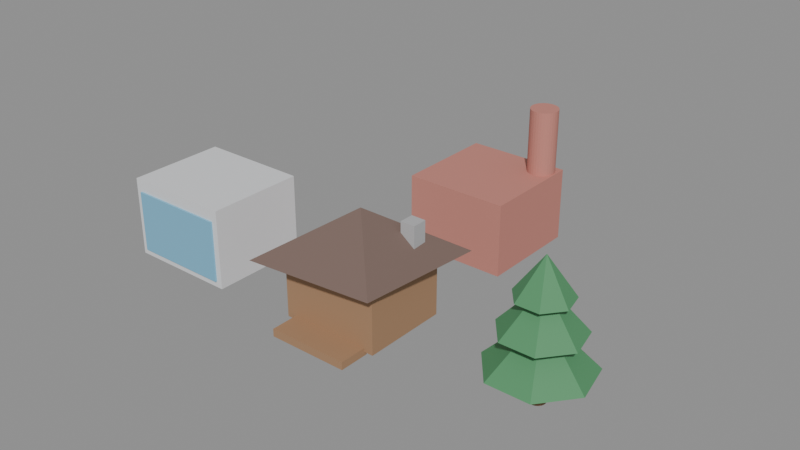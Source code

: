 # Source: agents_hangout_master.blend  (saved by Blender 5.2.45; exported with 4.5.12 LTS)
import bpy
from mathutils import Matrix  # noqa: F401  (used for matrix-valued properties, if any)

bpy.ops.wm.read_factory_settings(use_empty=True)
scene = bpy.context.scene
scene.name = 'Scene'

# ---- collections
col_cabin_collection = bpy.data.collections.new('Cabin_Collection'); scene.collection.children.link(col_cabin_collection)
col_pinetree_collection = bpy.data.collections.new('PineTree_Collection'); scene.collection.children.link(col_pinetree_collection)
col_studio_collection = bpy.data.collections.new('Studio_Collection'); scene.collection.children.link(col_studio_collection)
col_workshop_collection = bpy.data.collections.new('Workshop_Collection'); scene.collection.children.link(col_workshop_collection)

# ---- materials (node trees are filled in below, after node groups)
mat_wood_timber = bpy.data.materials.new('Wood_Timber')
mat_roof_shingle = bpy.data.materials.new('Roof_Shingle')
mat_stone_masonry = bpy.data.materials.new('Stone_Masonry')
mat_tree_bark = bpy.data.materials.new('Tree_Bark')
mat_pine_needles = bpy.data.materials.new('Pine_Needles')
mat_modern_concrete = bpy.data.materials.new('Modern_Concrete')
mat_studio_glass = bpy.data.materials.new('Studio_Glass')
mat_industrial_brick = bpy.data.materials.new('Industrial_Brick')

# ---- material node trees
mat_wood_timber.use_nodes = True; mat_wood_timber.node_tree.nodes.clear()
_N = mat_wood_timber.node_tree.nodes; _L = mat_wood_timber.node_tree.links
n0 = _N.new('ShaderNodeBsdfPrincipled'); n0.name = 'Principled BSDF'; n0.location = (-200, 100)
n0.inputs[0].default_value = (0.38, 0.22, 0.12, 1.0)
n0.inputs[2].default_value = 0.8
n0.inputs[10].default_value = 0.005
n1 = _N.new('ShaderNodeOutputMaterial'); n1.name = 'Material Output'; n1.location = (200, 100)
_L.new(n0.outputs[0], n1.inputs[0])
n1.is_active_output = True
mat_roof_shingle.use_nodes = True; mat_roof_shingle.node_tree.nodes.clear()
_N = mat_roof_shingle.node_tree.nodes; _L = mat_roof_shingle.node_tree.links
n0 = _N.new('ShaderNodeBsdfPrincipled'); n0.name = 'Principled BSDF'; n0.location = (-200, 100)
n0.inputs[0].default_value = (0.18, 0.12, 0.1, 1.0)
n0.inputs[2].default_value = 0.6
n0.inputs[10].default_value = 0.005
n1 = _N.new('ShaderNodeOutputMaterial'); n1.name = 'Material Output'; n1.location = (200, 100)
_L.new(n0.outputs[0], n1.inputs[0])
n1.is_active_output = True
mat_stone_masonry.use_nodes = True; mat_stone_masonry.node_tree.nodes.clear()
_N = mat_stone_masonry.node_tree.nodes; _L = mat_stone_masonry.node_tree.links
n0 = _N.new('ShaderNodeBsdfPrincipled'); n0.name = 'Principled BSDF'; n0.location = (-200, 100)
n0.inputs[0].default_value = (0.45, 0.45, 0.46, 1.0)
n0.inputs[2].default_value = 0.9
n0.inputs[10].default_value = 0.005
n1 = _N.new('ShaderNodeOutputMaterial'); n1.name = 'Material Output'; n1.location = (200, 100)
_L.new(n0.outputs[0], n1.inputs[0])
n1.is_active_output = True
mat_tree_bark.use_nodes = True; mat_tree_bark.node_tree.nodes.clear()
_N = mat_tree_bark.node_tree.nodes; _L = mat_tree_bark.node_tree.links
n0 = _N.new('ShaderNodeBsdfPrincipled'); n0.name = 'Principled BSDF'; n0.location = (-200, 100)
n0.inputs[0].default_value = (0.25, 0.15, 0.08, 1.0)
n0.inputs[2].default_value = 0.9
n0.inputs[10].default_value = 0.005
n1 = _N.new('ShaderNodeOutputMaterial'); n1.name = 'Material Output'; n1.location = (200, 100)
_L.new(n0.outputs[0], n1.inputs[0])
n1.is_active_output = True
mat_pine_needles.use_nodes = True; mat_pine_needles.node_tree.nodes.clear()
_N = mat_pine_needles.node_tree.nodes; _L = mat_pine_needles.node_tree.links
n0 = _N.new('ShaderNodeBsdfPrincipled'); n0.name = 'Principled BSDF'; n0.location = (-200, 100)
n0.inputs[0].default_value = (0.08, 0.28, 0.12, 1.0)
n0.inputs[2].default_value = 0.7
n0.inputs[10].default_value = 0.005
n1 = _N.new('ShaderNodeOutputMaterial'); n1.name = 'Material Output'; n1.location = (200, 100)
_L.new(n0.outputs[0], n1.inputs[0])
n1.is_active_output = True
mat_modern_concrete.use_nodes = True; mat_modern_concrete.node_tree.nodes.clear()
_N = mat_modern_concrete.node_tree.nodes; _L = mat_modern_concrete.node_tree.links
n0 = _N.new('ShaderNodeBsdfPrincipled'); n0.name = 'Principled BSDF'; n0.location = (-200, 100)
n0.inputs[0].default_value = (0.75, 0.76, 0.78, 1.0)
n0.inputs[10].default_value = 0.005
n1 = _N.new('ShaderNodeOutputMaterial'); n1.name = 'Material Output'; n1.location = (200, 100)
_L.new(n0.outputs[0], n1.inputs[0])
n1.is_active_output = True
mat_studio_glass.use_nodes = True; mat_studio_glass.node_tree.nodes.clear()
_N = mat_studio_glass.node_tree.nodes; _L = mat_studio_glass.node_tree.links
n0 = _N.new('ShaderNodeBsdfPrincipled'); n0.name = 'Principled BSDF'; n0.location = (-200, 100)
n0.inputs[0].default_value = (0.2, 0.5, 0.7, 0.4)
n0.inputs[2].default_value = 0.1
n0.inputs[10].default_value = 0.005
n1 = _N.new('ShaderNodeOutputMaterial'); n1.name = 'Material Output'; n1.location = (200, 100)
_L.new(n0.outputs[0], n1.inputs[0])
n1.is_active_output = True
mat_industrial_brick.use_nodes = True; mat_industrial_brick.node_tree.nodes.clear()
_N = mat_industrial_brick.node_tree.nodes; _L = mat_industrial_brick.node_tree.links
n0 = _N.new('ShaderNodeBsdfPrincipled'); n0.name = 'Principled BSDF'; n0.location = (-200, 100)
n0.inputs[0].default_value = (0.55, 0.22, 0.18, 1.0)
n0.inputs[2].default_value = 0.85
n0.inputs[10].default_value = 0.005
n1 = _N.new('ShaderNodeOutputMaterial'); n1.name = 'Material Output'; n1.location = (200, 100)
_L.new(n0.outputs[0], n1.inputs[0])
n1.is_active_output = True

# ---- meshes
me_cube = bpy.data.meshes.new('Cube')
me_cube.from_pydata([(-0.5, -0.5, -0.5), (-0.5, -0.5, 0.5), (-0.5, 0.5, -0.5), (-0.5, 0.5, 0.5), (0.5, -0.5, -0.5), (0.5, -0.5, 0.5), (0.5, 0.5, -0.5), (0.5, 0.5, 0.5)], [], [(0, 1, 3, 2), (2, 3, 7, 6), (6, 7, 5, 4), (4, 5, 1, 0), (2, 6, 4, 0), (7, 3, 1, 5)])
_uv = me_cube.uv_layers.new(name='UVMap')
_uv.uv.foreach_set('vector', [0.375, 0.0, 0.625, 0.0, 0.625, 0.25, 0.375, 0.25, 0.375, 0.25, 0.625, 0.25, 0.625, 0.5, 0.375, 0.5, 0.375, 0.5, 0.625, 0.5, 0.625, 0.75, 0.375, 0.75, 0.375, 0.75, 0.625, 0.75, 0.625, 1.0, 0.375, 1.0, 0.125, 0.5, 0.375, 0.5, 0.375, 0.75, 0.125, 0.75, 0.625, 0.5, 0.875, 0.5, 0.875, 0.75, 0.625, 0.75])
me_cube.materials.append(mat_wood_timber)
me_cube.update()
me_cone = bpy.data.meshes.new('Cone')
me_cone.from_pydata([(0.0, 2.6, -0.75), (2.6, 0.0, -0.75), (0.0, -2.6, -0.75), (-2.6, 0.0, -0.75), (0.0, 0.0, 0.75)], [], [(0, 4, 1), (1, 4, 2), (0, 1, 2, 3), (2, 4, 3), (3, 4, 0)])
_uv = me_cone.uv_layers.new(name='UVMap')
_uv.uv.foreach_set('vector', [0.25, 0.49, 0.25, 0.25, 0.49, 0.25, 0.49, 0.25, 0.25, 0.25, 0.25, 0.01, 0.75, 0.49, 0.99, 0.25, 0.75, 0.01, 0.51, 0.25, 0.25, 0.01, 0.25, 0.25, 0.01, 0.25, 0.01, 0.25, 0.25, 0.25, 0.25, 0.49])
me_cone.materials.append(mat_roof_shingle)
me_cone.update()
me_cube_001 = bpy.data.meshes.new('Cube.001')
me_cube_001.from_pydata([(-0.3, -0.3, -0.3), (-0.3, -0.3, 0.3), (-0.3, 0.3, -0.3), (-0.3, 0.3, 0.3), (0.3, -0.3, -0.3), (0.3, -0.3, 0.3), (0.3, 0.3, -0.3), (0.3, 0.3, 0.3)], [], [(0, 1, 3, 2), (2, 3, 7, 6), (6, 7, 5, 4), (4, 5, 1, 0), (2, 6, 4, 0), (7, 3, 1, 5)])
_uv = me_cube_001.uv_layers.new(name='UVMap')
_uv.uv.foreach_set('vector', [0.375, 0.0, 0.625, 0.0, 0.625, 0.25, 0.375, 0.25, 0.375, 0.25, 0.625, 0.25, 0.625, 0.5, 0.375, 0.5, 0.375, 0.5, 0.625, 0.5, 0.625, 0.75, 0.375, 0.75, 0.375, 0.75, 0.625, 0.75, 0.625, 1.0, 0.375, 1.0, 0.125, 0.5, 0.375, 0.5, 0.375, 0.75, 0.125, 0.75, 0.625, 0.5, 0.875, 0.5, 0.875, 0.75, 0.625, 0.75])
me_cube_001.materials.append(mat_stone_masonry)
me_cube_001.update()
me_cube_002 = bpy.data.meshes.new('Cube.002')
me_cube_002.from_pydata([(-0.5, -0.5, -0.5), (-0.5, -0.5, 0.5), (-0.5, 0.5, -0.5), (-0.5, 0.5, 0.5), (0.5, -0.5, -0.5), (0.5, -0.5, 0.5), (0.5, 0.5, -0.5), (0.5, 0.5, 0.5)], [], [(0, 1, 3, 2), (2, 3, 7, 6), (6, 7, 5, 4), (4, 5, 1, 0), (2, 6, 4, 0), (7, 3, 1, 5)])
_uv = me_cube_002.uv_layers.new(name='UVMap')
_uv.uv.foreach_set('vector', [0.375, 0.0, 0.625, 0.0, 0.625, 0.25, 0.375, 0.25, 0.375, 0.25, 0.625, 0.25, 0.625, 0.5, 0.375, 0.5, 0.375, 0.5, 0.625, 0.5, 0.625, 0.75, 0.375, 0.75, 0.375, 0.75, 0.625, 0.75, 0.625, 1.0, 0.375, 1.0, 0.125, 0.5, 0.375, 0.5, 0.375, 0.75, 0.125, 0.75, 0.625, 0.5, 0.875, 0.5, 0.875, 0.75, 0.625, 0.75])
me_cube_002.materials.append(mat_wood_timber)
me_cube_002.update()
me_cylinder = bpy.data.meshes.new('Cylinder')
me_cylinder.from_pydata([(0.0, 0.25, -0.9), (0.0, 0.25, 0.9), (0.04877, 0.2452, -0.9), (0.04877, 0.2452, 0.9), (0.09567, 0.231, -0.9), (0.09567, 0.231, 0.9), (0.1389, 0.2079, -0.9), (0.1389, 0.2079, 0.9), (0.1768, 0.1768, -0.9), (0.1768, 0.1768, 0.9), (0.2079, 0.1389, -0.9), (0.2079, 0.1389, 0.9), (0.231, 0.09567, -0.9), (0.231, 0.09567, 0.9), (0.2452, 0.04877, -0.9), (0.2452, 0.04877, 0.9), (0.25, 0.0, -0.9), (0.25, 0.0, 0.9), (0.2452, -0.04877, -0.9), (0.2452, -0.04877, 0.9), (0.231, -0.09567, -0.9), (0.231, -0.09567, 0.9), (0.2079, -0.1389, -0.9), (0.2079, -0.1389, 0.9), (0.1768, -0.1768, -0.9), (0.1768, -0.1768, 0.9), (0.1389, -0.2079, -0.9), (0.1389, -0.2079, 0.9), (0.09567, -0.231, -0.9), (0.09567, -0.231, 0.9), (0.04877, -0.2452, -0.9), (0.04877, -0.2452, 0.9), (0.0, -0.25, -0.9), (0.0, -0.25, 0.9), (-0.04877, -0.2452, -0.9), (-0.04877, -0.2452, 0.9), (-0.09567, -0.231, -0.9), (-0.09567, -0.231, 0.9), (-0.1389, -0.2079, -0.9), (-0.1389, -0.2079, 0.9), (-0.1768, -0.1768, -0.9), (-0.1768, -0.1768, 0.9), (-0.2079, -0.1389, -0.9), (-0.2079, -0.1389, 0.9), (-0.231, -0.09567, -0.9), (-0.231, -0.09567, 0.9), (-0.2452, -0.04877, -0.9), (-0.2452, -0.04877, 0.9), (-0.25, 0.0, -0.9), (-0.25, 0.0, 0.9), (-0.2452, 0.04877, -0.9), (-0.2452, 0.04877, 0.9), (-0.231, 0.09567, -0.9), (-0.231, 0.09567, 0.9), (-0.2079, 0.1389, -0.9), (-0.2079, 0.1389, 0.9), (-0.1768, 0.1768, -0.9), (-0.1768, 0.1768, 0.9), (-0.1389, 0.2079, -0.9), (-0.1389, 0.2079, 0.9), (-0.09567, 0.231, -0.9), (-0.09567, 0.231, 0.9), (-0.04877, 0.2452, -0.9), (-0.04877, 0.2452, 0.9)], [], [(0, 1, 3, 2), (2, 3, 5, 4), (4, 5, 7, 6), (6, 7, 9, 8), (8, 9, 11, 10), (10, 11, 13, 12), (12, 13, 15, 14), (14, 15, 17, 16), (16, 17, 19, 18), (18, 19, 21, 20), (20, 21, 23, 22), (22, 23, 25, 24), (24, 25, 27, 26), (26, 27, 29, 28), (28, 29, 31, 30), (30, 31, 33, 32), (32, 33, 35, 34), (34, 35, 37, 36), (36, 37, 39, 38), (38, 39, 41, 40), (40, 41, 43, 42), (42, 43, 45, 44), (44, 45, 47, 46), (46, 47, 49, 48), (48, 49, 51, 50), (50, 51, 53, 52), (52, 53, 55, 54), (54, 55, 57, 56), (56, 57, 59, 58), (58, 59, 61, 60), (3, 1, 63, 61, 59, 57, 55, 53, 51, 49, 47, 45, 43, 41, 39, 37, 35, 33, 31, 29, 27, 25, 23, 21, 19, 17, 15, 13, 11, 9, 7, 5), (60, 61, 63, 62), (62, 63, 1, 0), (0, 2, 4, 6, 8, 10, 12, 14, 16, 18, 20, 22, 24, 26, 28, 30, 32, 34, 36, 38, 40, 42, 44, 46, 48, 50, 52, 54, 56, 58, 60, 62)])
_uv = me_cylinder.uv_layers.new(name='UVMap')
_uv.uv.foreach_set('vector', [1.0, 0.5, 1.0, 1.0, 0.9688, 1.0, 0.9688, 0.5, 0.9688, 0.5, 0.9688, 1.0, 0.9375, 1.0, 0.9375, 0.5, 0.9375, 0.5, 0.9375, 1.0, 0.9062, 1.0, 0.9062, 0.5, 0.9062, 0.5, 0.9062, 1.0, 0.875, 1.0, 0.875, 0.5, 0.875, 0.5, 0.875, 1.0, 0.8438, 1.0, 0.8438, 0.5, 0.8438, 0.5, 0.8438, 1.0, 0.8125, 1.0, 0.8125, 0.5, 0.8125, 0.5, 0.8125, 1.0, 0.7812, 1.0, 0.7812, 0.5, 0.7812, 0.5, 0.7812, 1.0, 0.75, 1.0, 0.75, 0.5, 0.75, 0.5, 0.75, 1.0, 0.7188, 1.0, 0.7188, 0.5, 0.7188, 0.5, 0.7188, 1.0, 0.6875, 1.0, 0.6875, 0.5, 0.6875, 0.5, 0.6875, 1.0, 0.6562, 1.0, 0.6562, 0.5, 0.6562, 0.5, 0.6562, 1.0, 0.625, 1.0, 0.625, 0.5, 0.625, 0.5, 0.625, 1.0, 0.5938, 1.0, 0.5938, 0.5, 0.5938, 0.5, 0.5938, 1.0, 0.5625, 1.0, 0.5625, 0.5, 0.5625, 0.5, 0.5625, 1.0, 0.5312, 1.0, 0.5312, 0.5, 0.5312, 0.5, 0.5312, 1.0, 0.5, 1.0, 0.5, 0.5, 0.5, 0.5, 0.5, 1.0, 0.4688, 1.0, 0.4688, 0.5, 0.4688, 0.5, 0.4688, 1.0, 0.4375, 1.0, 0.4375, 0.5, 0.4375, 0.5, 0.4375, 1.0, 0.4062, 1.0, 0.4062, 0.5, 0.4062, 0.5, 0.4062, 1.0, 0.375, 1.0, 0.375, 0.5, 0.375, 0.5, 0.375, 1.0, 0.3438, 1.0, 0.3438, 0.5, 0.3438, 0.5, 0.3438, 1.0, 0.3125, 1.0, 0.3125, 0.5, 0.3125, 0.5, 0.3125, 1.0, 0.2812, 1.0, 0.2812, 0.5, 0.2812, 0.5, 0.2812, 1.0, 0.25, 1.0, 0.25, 0.5, 0.25, 0.5, 0.25, 1.0, 0.2188, 1.0, 0.2188, 0.5, 0.2188, 0.5, 0.2188, 1.0, 0.1875, 1.0, 0.1875, 0.5, 0.1875, 0.5, 0.1875, 1.0, 0.1562, 1.0, 0.1562, 0.5, 0.1562, 0.5, 0.1562, 1.0, 0.125, 1.0, 0.125, 0.5, 0.125, 0.5, 0.125, 1.0, 0.09375, 1.0, 0.09375, 0.5, 0.09375, 0.5, 0.09375, 1.0, 0.0625, 1.0, 0.0625, 0.5, 0.2968, 0.4854, 0.25, 0.49, 0.2032, 0.4854, 0.1582, 0.4717, 0.1167, 0.4496, 0.08029, 0.4197, 0.05045, 0.3833, 0.02827, 0.3418, 0.01461, 0.2968, 0.01, 0.25, 0.01461, 0.2032, 0.02827, 0.1582, 0.05045, 0.1167, 0.08029, 0.08029, 0.1167, 0.05045, 0.1582, 0.02827, 0.2032, 0.01461, 0.25, 0.01, 0.2968, 0.01461, 0.3418, 0.02827, 0.3833, 0.05045, 0.4197, 0.08029, 0.4496, 0.1167, 0.4717, 0.1582, 0.4854, 0.2032, 0.49, 0.25, 0.4854, 0.2968, 0.4717, 0.3418, 0.4496, 0.3833, 0.4197, 0.4197, 0.3833, 0.4496, 0.3418, 0.4717, 0.0625, 0.5, 0.0625, 1.0, 0.03125, 1.0, 0.03125, 0.5, 0.03125, 0.5, 0.03125, 1.0, 0.0, 1.0, 0.0, 0.5, 0.75, 0.49, 0.7968, 0.4854, 0.8418, 0.4717, 0.8833, 0.4496, 0.9197, 0.4197, 0.9496, 0.3833, 0.9717, 0.3418, 0.9854, 0.2968, 0.99, 0.25, 0.9854, 0.2032, 0.9717, 0.1582, 0.9496, 0.1167, 0.9197, 0.08029, 0.8833, 0.05045, 0.8418, 0.02827, 0.7968, 0.01461, 0.75, 0.01, 0.7032, 0.01461, 0.6582, 0.02827, 0.6167, 0.05045, 0.5803, 0.08029, 0.5504, 0.1167, 0.5283, 0.1582, 0.5146, 0.2032, 0.51, 0.25, 0.5146, 0.2968, 0.5283, 0.3418, 0.5504, 0.3833, 0.5803, 0.4197, 0.6167, 0.4496, 0.6582, 0.4717, 0.7032, 0.4854])
me_cylinder.materials.append(mat_tree_bark)
me_cylinder.update()
me_cone_001 = bpy.data.meshes.new('Cone.001')
me_cone_001.from_pydata([(0.0, 1.6, -0.8), (1.251, 0.9976, -0.8), (1.56, -0.356, -0.8), (0.6942, -1.442, -0.8), (-0.6942, -1.442, -0.8), (-1.56, -0.356, -0.8), (-1.251, 0.9976, -0.8), (0.0, 0.0, 0.8)], [], [(0, 7, 1), (1, 7, 2), (2, 7, 3), (3, 7, 4), (4, 7, 5), (0, 1, 2, 3, 4, 5, 6), (5, 7, 6), (6, 7, 0)])
_uv = me_cone_001.uv_layers.new(name='UVMap')
_uv.uv.foreach_set('vector', [0.25, 0.49, 0.25, 0.25, 0.4376, 0.3996, 0.4376, 0.3996, 0.25, 0.25, 0.484, 0.1966, 0.484, 0.1966, 0.25, 0.25, 0.3541, 0.03377, 0.3541, 0.03377, 0.25, 0.25, 0.1459, 0.03377, 0.1459, 0.03377, 0.25, 0.25, 0.01602, 0.1966, 0.75, 0.49, 0.9376, 0.3996, 0.984, 0.1966, 0.8541, 0.03377, 0.6459, 0.03377, 0.516, 0.1966, 0.5624, 0.3996, 0.01602, 0.1966, 0.25, 0.25, 0.06236, 0.3996, 0.06236, 0.3996, 0.25, 0.25, 0.25, 0.49])
me_cone_001.materials.append(mat_pine_needles)
me_cone_001.update()
me_cone_002 = bpy.data.meshes.new('Cone.002')
me_cone_002.from_pydata([(0.0, 1.25, -0.7), (0.9773, 0.7794, -0.7), (1.219, -0.2782, -0.7), (0.5424, -1.126, -0.7), (-0.5424, -1.126, -0.7), (-1.219, -0.2782, -0.7), (-0.9773, 0.7794, -0.7), (0.0, 0.0, 0.7)], [], [(0, 7, 1), (1, 7, 2), (2, 7, 3), (3, 7, 4), (4, 7, 5), (0, 1, 2, 3, 4, 5, 6), (5, 7, 6), (6, 7, 0)])
_uv = me_cone_002.uv_layers.new(name='UVMap')
_uv.uv.foreach_set('vector', [0.25, 0.49, 0.25, 0.25, 0.4376, 0.3996, 0.4376, 0.3996, 0.25, 0.25, 0.484, 0.1966, 0.484, 0.1966, 0.25, 0.25, 0.3541, 0.03377, 0.3541, 0.03377, 0.25, 0.25, 0.1459, 0.03377, 0.1459, 0.03377, 0.25, 0.25, 0.01602, 0.1966, 0.75, 0.49, 0.9376, 0.3996, 0.984, 0.1966, 0.8541, 0.03377, 0.6459, 0.03377, 0.516, 0.1966, 0.5624, 0.3996, 0.01602, 0.1966, 0.25, 0.25, 0.06236, 0.3996, 0.06236, 0.3996, 0.25, 0.25, 0.25, 0.49])
me_cone_002.materials.append(mat_pine_needles)
me_cone_002.update()
me_cone_003 = bpy.data.meshes.new('Cone.003')
me_cone_003.from_pydata([(0.0, 0.85, -0.6), (0.6646, 0.53, -0.6), (0.8287, -0.1891, -0.6), (0.3688, -0.7658, -0.6), (-0.3688, -0.7658, -0.6), (-0.8287, -0.1891, -0.6), (-0.6646, 0.53, -0.6), (0.0, 0.0, 0.6)], [], [(0, 7, 1), (1, 7, 2), (2, 7, 3), (3, 7, 4), (4, 7, 5), (0, 1, 2, 3, 4, 5, 6), (5, 7, 6), (6, 7, 0)])
_uv = me_cone_003.uv_layers.new(name='UVMap')
_uv.uv.foreach_set('vector', [0.25, 0.49, 0.25, 0.25, 0.4376, 0.3996, 0.4376, 0.3996, 0.25, 0.25, 0.484, 0.1966, 0.484, 0.1966, 0.25, 0.25, 0.3541, 0.03377, 0.3541, 0.03377, 0.25, 0.25, 0.1459, 0.03377, 0.1459, 0.03377, 0.25, 0.25, 0.01602, 0.1966, 0.75, 0.49, 0.9376, 0.3996, 0.984, 0.1966, 0.8541, 0.03377, 0.6459, 0.03377, 0.516, 0.1966, 0.5624, 0.3996, 0.01602, 0.1966, 0.25, 0.25, 0.06236, 0.3996, 0.06236, 0.3996, 0.25, 0.25, 0.25, 0.49])
me_cone_003.materials.append(mat_pine_needles)
me_cone_003.update()
me_cube_003 = bpy.data.meshes.new('Cube.003')
me_cube_003.from_pydata([(-0.5, -0.5, -0.5), (-0.5, -0.5, 0.5), (-0.5, 0.5, -0.5), (-0.5, 0.5, 0.5), (0.5, -0.5, -0.5), (0.5, -0.5, 0.5), (0.5, 0.5, -0.5), (0.5, 0.5, 0.5)], [], [(0, 1, 3, 2), (2, 3, 7, 6), (6, 7, 5, 4), (4, 5, 1, 0), (2, 6, 4, 0), (7, 3, 1, 5)])
_uv = me_cube_003.uv_layers.new(name='UVMap')
_uv.uv.foreach_set('vector', [0.375, 0.0, 0.625, 0.0, 0.625, 0.25, 0.375, 0.25, 0.375, 0.25, 0.625, 0.25, 0.625, 0.5, 0.375, 0.5, 0.375, 0.5, 0.625, 0.5, 0.625, 0.75, 0.375, 0.75, 0.375, 0.75, 0.625, 0.75, 0.625, 1.0, 0.375, 1.0, 0.125, 0.5, 0.375, 0.5, 0.375, 0.75, 0.125, 0.75, 0.625, 0.5, 0.875, 0.5, 0.875, 0.75, 0.625, 0.75])
me_cube_003.materials.append(mat_modern_concrete)
me_cube_003.update()
me_cube_004 = bpy.data.meshes.new('Cube.004')
me_cube_004.from_pydata([(-0.5, -0.5, -0.5), (-0.5, -0.5, 0.5), (-0.5, 0.5, -0.5), (-0.5, 0.5, 0.5), (0.5, -0.5, -0.5), (0.5, -0.5, 0.5), (0.5, 0.5, -0.5), (0.5, 0.5, 0.5)], [], [(0, 1, 3, 2), (2, 3, 7, 6), (6, 7, 5, 4), (4, 5, 1, 0), (2, 6, 4, 0), (7, 3, 1, 5)])
_uv = me_cube_004.uv_layers.new(name='UVMap')
_uv.uv.foreach_set('vector', [0.375, 0.0, 0.625, 0.0, 0.625, 0.25, 0.375, 0.25, 0.375, 0.25, 0.625, 0.25, 0.625, 0.5, 0.375, 0.5, 0.375, 0.5, 0.625, 0.5, 0.625, 0.75, 0.375, 0.75, 0.375, 0.75, 0.625, 0.75, 0.625, 1.0, 0.375, 1.0, 0.125, 0.5, 0.375, 0.5, 0.375, 0.75, 0.125, 0.75, 0.625, 0.5, 0.875, 0.5, 0.875, 0.75, 0.625, 0.75])
me_cube_004.materials.append(mat_studio_glass)
me_cube_004.update()
me_cube_005 = bpy.data.meshes.new('Cube.005')
me_cube_005.from_pydata([(-0.5, -0.5, -0.5), (-0.5, -0.5, 0.5), (-0.5, 0.5, -0.5), (-0.5, 0.5, 0.5), (0.5, -0.5, -0.5), (0.5, -0.5, 0.5), (0.5, 0.5, -0.5), (0.5, 0.5, 0.5)], [], [(0, 1, 3, 2), (2, 3, 7, 6), (6, 7, 5, 4), (4, 5, 1, 0), (2, 6, 4, 0), (7, 3, 1, 5)])
_uv = me_cube_005.uv_layers.new(name='UVMap')
_uv.uv.foreach_set('vector', [0.375, 0.0, 0.625, 0.0, 0.625, 0.25, 0.375, 0.25, 0.375, 0.25, 0.625, 0.25, 0.625, 0.5, 0.375, 0.5, 0.375, 0.5, 0.625, 0.5, 0.625, 0.75, 0.375, 0.75, 0.375, 0.75, 0.625, 0.75, 0.625, 1.0, 0.375, 1.0, 0.125, 0.5, 0.375, 0.5, 0.375, 0.75, 0.125, 0.75, 0.625, 0.5, 0.875, 0.5, 0.875, 0.75, 0.625, 0.75])
me_cube_005.materials.append(mat_industrial_brick)
me_cube_005.update()
me_cylinder_001 = bpy.data.meshes.new('Cylinder.001')
me_cylinder_001.from_pydata([(0.0, 0.45, -2.1), (0.0, 0.45, 2.1), (0.08779, 0.4414, -2.1), (0.08779, 0.4414, 2.1), (0.1722, 0.4157, -2.1), (0.1722, 0.4157, 2.1), (0.25, 0.3742, -2.1), (0.25, 0.3742, 2.1), (0.3182, 0.3182, -2.1), (0.3182, 0.3182, 2.1), (0.3742, 0.25, -2.1), (0.3742, 0.25, 2.1), (0.4157, 0.1722, -2.1), (0.4157, 0.1722, 2.1), (0.4414, 0.08779, -2.1), (0.4414, 0.08779, 2.1), (0.45, 0.0, -2.1), (0.45, 0.0, 2.1), (0.4414, -0.08779, -2.1), (0.4414, -0.08779, 2.1), (0.4157, -0.1722, -2.1), (0.4157, -0.1722, 2.1), (0.3742, -0.25, -2.1), (0.3742, -0.25, 2.1), (0.3182, -0.3182, -2.1), (0.3182, -0.3182, 2.1), (0.25, -0.3742, -2.1), (0.25, -0.3742, 2.1), (0.1722, -0.4157, -2.1), (0.1722, -0.4157, 2.1), (0.08779, -0.4414, -2.1), (0.08779, -0.4414, 2.1), (0.0, -0.45, -2.1), (0.0, -0.45, 2.1), (-0.08779, -0.4414, -2.1), (-0.08779, -0.4414, 2.1), (-0.1722, -0.4157, -2.1), (-0.1722, -0.4157, 2.1), (-0.25, -0.3742, -2.1), (-0.25, -0.3742, 2.1), (-0.3182, -0.3182, -2.1), (-0.3182, -0.3182, 2.1), (-0.3742, -0.25, -2.1), (-0.3742, -0.25, 2.1), (-0.4157, -0.1722, -2.1), (-0.4157, -0.1722, 2.1), (-0.4414, -0.08779, -2.1), (-0.4414, -0.08779, 2.1), (-0.45, 0.0, -2.1), (-0.45, 0.0, 2.1), (-0.4414, 0.08779, -2.1), (-0.4414, 0.08779, 2.1), (-0.4157, 0.1722, -2.1), (-0.4157, 0.1722, 2.1), (-0.3742, 0.25, -2.1), (-0.3742, 0.25, 2.1), (-0.3182, 0.3182, -2.1), (-0.3182, 0.3182, 2.1), (-0.25, 0.3742, -2.1), (-0.25, 0.3742, 2.1), (-0.1722, 0.4157, -2.1), (-0.1722, 0.4157, 2.1), (-0.08779, 0.4414, -2.1), (-0.08779, 0.4414, 2.1)], [], [(0, 1, 3, 2), (2, 3, 5, 4), (4, 5, 7, 6), (6, 7, 9, 8), (8, 9, 11, 10), (10, 11, 13, 12), (12, 13, 15, 14), (14, 15, 17, 16), (16, 17, 19, 18), (18, 19, 21, 20), (20, 21, 23, 22), (22, 23, 25, 24), (24, 25, 27, 26), (26, 27, 29, 28), (28, 29, 31, 30), (30, 31, 33, 32), (32, 33, 35, 34), (34, 35, 37, 36), (36, 37, 39, 38), (38, 39, 41, 40), (40, 41, 43, 42), (42, 43, 45, 44), (44, 45, 47, 46), (46, 47, 49, 48), (48, 49, 51, 50), (50, 51, 53, 52), (52, 53, 55, 54), (54, 55, 57, 56), (56, 57, 59, 58), (58, 59, 61, 60), (3, 1, 63, 61, 59, 57, 55, 53, 51, 49, 47, 45, 43, 41, 39, 37, 35, 33, 31, 29, 27, 25, 23, 21, 19, 17, 15, 13, 11, 9, 7, 5), (60, 61, 63, 62), (62, 63, 1, 0), (0, 2, 4, 6, 8, 10, 12, 14, 16, 18, 20, 22, 24, 26, 28, 30, 32, 34, 36, 38, 40, 42, 44, 46, 48, 50, 52, 54, 56, 58, 60, 62)])
_uv = me_cylinder_001.uv_layers.new(name='UVMap')
_uv.uv.foreach_set('vector', [1.0, 0.5, 1.0, 1.0, 0.9688, 1.0, 0.9688, 0.5, 0.9688, 0.5, 0.9688, 1.0, 0.9375, 1.0, 0.9375, 0.5, 0.9375, 0.5, 0.9375, 1.0, 0.9062, 1.0, 0.9062, 0.5, 0.9062, 0.5, 0.9062, 1.0, 0.875, 1.0, 0.875, 0.5, 0.875, 0.5, 0.875, 1.0, 0.8438, 1.0, 0.8438, 0.5, 0.8438, 0.5, 0.8438, 1.0, 0.8125, 1.0, 0.8125, 0.5, 0.8125, 0.5, 0.8125, 1.0, 0.7812, 1.0, 0.7812, 0.5, 0.7812, 0.5, 0.7812, 1.0, 0.75, 1.0, 0.75, 0.5, 0.75, 0.5, 0.75, 1.0, 0.7188, 1.0, 0.7188, 0.5, 0.7188, 0.5, 0.7188, 1.0, 0.6875, 1.0, 0.6875, 0.5, 0.6875, 0.5, 0.6875, 1.0, 0.6562, 1.0, 0.6562, 0.5, 0.6562, 0.5, 0.6562, 1.0, 0.625, 1.0, 0.625, 0.5, 0.625, 0.5, 0.625, 1.0, 0.5938, 1.0, 0.5938, 0.5, 0.5938, 0.5, 0.5938, 1.0, 0.5625, 1.0, 0.5625, 0.5, 0.5625, 0.5, 0.5625, 1.0, 0.5312, 1.0, 0.5312, 0.5, 0.5312, 0.5, 0.5312, 1.0, 0.5, 1.0, 0.5, 0.5, 0.5, 0.5, 0.5, 1.0, 0.4688, 1.0, 0.4688, 0.5, 0.4688, 0.5, 0.4688, 1.0, 0.4375, 1.0, 0.4375, 0.5, 0.4375, 0.5, 0.4375, 1.0, 0.4062, 1.0, 0.4062, 0.5, 0.4062, 0.5, 0.4062, 1.0, 0.375, 1.0, 0.375, 0.5, 0.375, 0.5, 0.375, 1.0, 0.3438, 1.0, 0.3438, 0.5, 0.3438, 0.5, 0.3438, 1.0, 0.3125, 1.0, 0.3125, 0.5, 0.3125, 0.5, 0.3125, 1.0, 0.2812, 1.0, 0.2812, 0.5, 0.2812, 0.5, 0.2812, 1.0, 0.25, 1.0, 0.25, 0.5, 0.25, 0.5, 0.25, 1.0, 0.2188, 1.0, 0.2188, 0.5, 0.2188, 0.5, 0.2188, 1.0, 0.1875, 1.0, 0.1875, 0.5, 0.1875, 0.5, 0.1875, 1.0, 0.1562, 1.0, 0.1562, 0.5, 0.1562, 0.5, 0.1562, 1.0, 0.125, 1.0, 0.125, 0.5, 0.125, 0.5, 0.125, 1.0, 0.09375, 1.0, 0.09375, 0.5, 0.09375, 0.5, 0.09375, 1.0, 0.0625, 1.0, 0.0625, 0.5, 0.2968, 0.4854, 0.25, 0.49, 0.2032, 0.4854, 0.1582, 0.4717, 0.1167, 0.4496, 0.08029, 0.4197, 0.05045, 0.3833, 0.02827, 0.3418, 0.01461, 0.2968, 0.01, 0.25, 0.01461, 0.2032, 0.02827, 0.1582, 0.05045, 0.1167, 0.08029, 0.08029, 0.1167, 0.05045, 0.1582, 0.02827, 0.2032, 0.01461, 0.25, 0.01, 0.2968, 0.01461, 0.3418, 0.02827, 0.3833, 0.05045, 0.4197, 0.08029, 0.4496, 0.1167, 0.4717, 0.1582, 0.4854, 0.2032, 0.49, 0.25, 0.4854, 0.2968, 0.4717, 0.3418, 0.4496, 0.3833, 0.4197, 0.4197, 0.3833, 0.4496, 0.3418, 0.4717, 0.0625, 0.5, 0.0625, 1.0, 0.03125, 1.0, 0.03125, 0.5, 0.03125, 0.5, 0.03125, 1.0, 0.0, 1.0, 0.0, 0.5, 0.75, 0.49, 0.7968, 0.4854, 0.8418, 0.4717, 0.8833, 0.4496, 0.9197, 0.4197, 0.9496, 0.3833, 0.9717, 0.3418, 0.9854, 0.2968, 0.99, 0.25, 0.9854, 0.2032, 0.9717, 0.1582, 0.9496, 0.1167, 0.9197, 0.08029, 0.8833, 0.05045, 0.8418, 0.02827, 0.7968, 0.01461, 0.75, 0.01, 0.7032, 0.01461, 0.6582, 0.02827, 0.6167, 0.05045, 0.5803, 0.08029, 0.5504, 0.1167, 0.5283, 0.1582, 0.5146, 0.2032, 0.51, 0.25, 0.5146, 0.2968, 0.5283, 0.3418, 0.5504, 0.3833, 0.5803, 0.4197, 0.6167, 0.4496, 0.6582, 0.4717, 0.7032, 0.4854])
me_cylinder_001.materials.append(mat_industrial_brick)
me_cylinder_001.update()

# ---- objects
ob_cabin_body = bpy.data.objects.new('Cabin_Body', me_cube)
ob_cabin_roof = bpy.data.objects.new('Cabin_Roof', me_cone)
ob_cabin_chimney = bpy.data.objects.new('Cabin_Chimney', me_cube_001)
ob_cabin_porch = bpy.data.objects.new('Cabin_Porch', me_cube_002)
ob_pinetree_trunk = bpy.data.objects.new('PineTree_Trunk', me_cylinder)
ob_pinetree_tier_1 = bpy.data.objects.new('PineTree_Tier_1', me_cone_001)
ob_pinetree_tier_2 = bpy.data.objects.new('PineTree_Tier_2', me_cone_002)
ob_pinetree_tier_3 = bpy.data.objects.new('PineTree_Tier_3', me_cone_003)
ob_studio_building = bpy.data.objects.new('Studio_Building', me_cube_003)
ob_studio_glassfacade = bpy.data.objects.new('Studio_GlassFacade', me_cube_004)
ob_workshop_building = bpy.data.objects.new('Workshop_Building', me_cube_005)
ob_workshop_smokestack = bpy.data.objects.new('Workshop_Smokestack', me_cylinder_001)

# ---- transforms, parenting, visibility, modifiers, constraints
ob_cabin_body.location = (0.0, 0.0, 1.2)
ob_cabin_body.scale = (3.2, 2.8, 2.0)
ob_cabin_roof.location = (0.0, 0.0, 2.9)
ob_cabin_roof.rotation_euler = (0.0, 0.0, 0.7854)
ob_cabin_roof.scale = (1.2, 1.0, 1.0)
ob_cabin_chimney.location = (1.2, 0.8, 2.6)
ob_cabin_chimney.scale = (0.8, 0.8, 2.4)
ob_cabin_porch.location = (0.0, -1.8, 0.2)
ob_cabin_porch.scale = (2.6, 1.0, 0.25)
ob_pinetree_trunk.location = (6.0, 0.0, 0.9)
ob_pinetree_tier_1.location = (6.0, 0.0, 1.8)
ob_pinetree_tier_2.location = (6.0, 0.0, 2.8)
ob_pinetree_tier_3.location = (6.0, 0.0, 3.7)
ob_studio_building.location = (-6.0, 0.0, 1.5)
ob_studio_building.scale = (3.6, 3.2, 2.6)
ob_studio_glassfacade.location = (-6.0, -1.61, 1.4)
ob_studio_glassfacade.scale = (3.2, 0.1, 2.0)
ob_workshop_building.location = (0.0, 6.0, 1.4)
ob_workshop_building.scale = (3.4, 3.4, 2.4)
ob_workshop_smokestack.location = (1.2, 7.2, 2.6)

# ---- collection membership
col_cabin_collection.objects.link(ob_cabin_body)
col_cabin_collection.objects.link(ob_cabin_roof)
col_cabin_collection.objects.link(ob_cabin_chimney)
col_cabin_collection.objects.link(ob_cabin_porch)
col_pinetree_collection.objects.link(ob_pinetree_trunk)
col_pinetree_collection.objects.link(ob_pinetree_tier_1)
col_pinetree_collection.objects.link(ob_pinetree_tier_2)
col_pinetree_collection.objects.link(ob_pinetree_tier_3)
col_studio_collection.objects.link(ob_studio_building)
col_studio_collection.objects.link(ob_studio_glassfacade)
col_workshop_collection.objects.link(ob_workshop_building)
col_workshop_collection.objects.link(ob_workshop_smokestack)

# ---- scene / render settings (as saved in the file)
scene.frame_start = 1; scene.frame_end = 250; scene.frame_set(1)
scene.render.engine = 'BLENDER_EEVEE_NEXT'
scene.render.bake_bias = 0.0
scene.render.bake_samples = 0
scene.render.compositor_device = 'GPU'
scene.eevee.use_volume_custom_range = False
scene.eevee.fast_gi_thickness_near = 0.1
scene.eevee.fast_gi_thickness_far = 0.0
scene.eevee.ray_tracing_options.screen_trace_thickness = 0.1
bpy.context.view_layer.update()

# ---- added for rendering (the .blend has no active camera and no usable light): camera, sun + grey world if the file has none
cam_auto = bpy.data.cameras.new('AutoCamera')
cam_auto.lens = 50.0
cam_auto.sensor_width = 36.0
cam_auto.clip_end = 1000.0
ob_auto_camera = bpy.data.objects.new('AutoCamera', cam_auto)
scene.collection.objects.link(ob_auto_camera)
ob_auto_camera.location = (18.2906, -20.2651, 17.0785)
ob_auto_camera.rotation_euler = (1.09748, -7.21219e-08, 0.694738)
scene.camera = ob_auto_camera
light_auto_sun = bpy.data.lights.new('AutoSun', 'SUN')
light_auto_sun.energy = 3.0
light_auto_sun.angle = 0.0523599
ob_auto_sun = bpy.data.objects.new('AutoSun', light_auto_sun)
scene.collection.objects.link(ob_auto_sun)
ob_auto_sun.rotation_euler = (0.872665, 0.174533, 0.523599)
if scene.world is None:
    world_auto = bpy.data.worlds.new('AutoWorld')
    world_auto.color = (0.3, 0.3, 0.3)
    scene.world = world_auto
bpy.context.view_layer.update()
